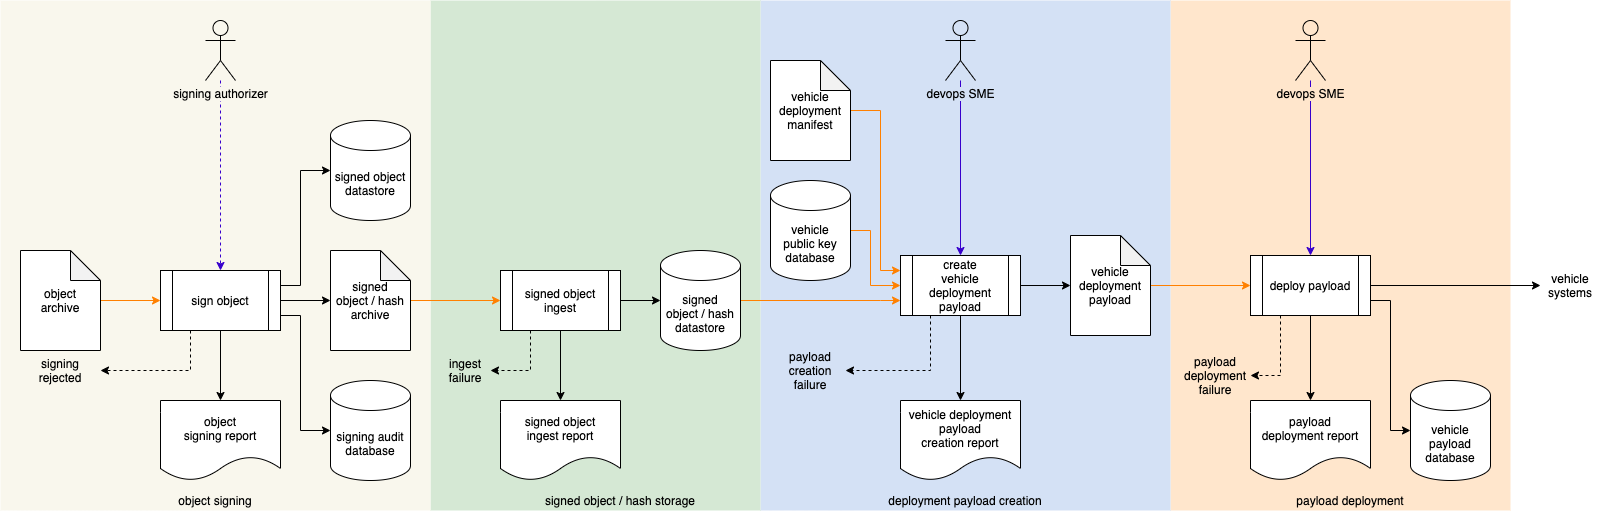

The diagram above was exported from draw.io. Its source (the exported page's mxGraphModel, read from the mxfile embedded in the PNG):
<mxGraphModel dx="4079" dy="2597" grid="1" gridSize="10" guides="1" tooltips="1" connect="1" arrows="1" fold="1" page="0" pageScale="1" pageWidth="850" pageHeight="1100" math="0" shadow="0">
  <root>
    <mxCell id="0" />
    <mxCell id="1" parent="0" />
    <mxCell id="6CrDQaZrptiHlMrCUkV0-20" value="" style="rounded=0;whiteSpace=wrap;html=1;fillColor=#ffe6cc;strokeColor=none;" parent="1" vertex="1">
      <mxGeometry x="-1130" y="-1430" width="340" height="510" as="geometry" />
    </mxCell>
    <mxCell id="J01uXUBwh0j1N3b9HebX-6" value="" style="rounded=0;whiteSpace=wrap;html=1;strokeColor=none;fillColor=#D4E1F5;" parent="1" vertex="1">
      <mxGeometry x="-1540" y="-1430" width="410" height="510" as="geometry" />
    </mxCell>
    <mxCell id="IYFF-rZwIx-oNjkb489E-1" value="vehicle payload database" style="shape=cylinder3;whiteSpace=wrap;html=1;boundedLbl=1;backgroundOutline=1;size=15;" parent="1" vertex="1">
      <mxGeometry x="-890" y="-1050" width="80" height="100" as="geometry" />
    </mxCell>
    <mxCell id="J01uXUBwh0j1N3b9HebX-4" value="" style="rounded=0;whiteSpace=wrap;html=1;strokeColor=none;fillColor=#D5E8D4;" parent="1" vertex="1">
      <mxGeometry x="-1870" y="-1430" width="330" height="510" as="geometry" />
    </mxCell>
    <mxCell id="J01uXUBwh0j1N3b9HebX-5" value="" style="rounded=0;whiteSpace=wrap;html=1;fillColor=#f9f7ed;strokeColor=none;" parent="1" vertex="1">
      <mxGeometry x="-2300" y="-1430" width="430" height="510" as="geometry" />
    </mxCell>
    <mxCell id="db3MNwc5aLGeDNZlsfTl-1" value="object&lt;br&gt;signing report" style="shape=document;whiteSpace=wrap;html=1;boundedLbl=1;" parent="1" vertex="1">
      <mxGeometry x="-2140" y="-1030" width="120" height="80" as="geometry" />
    </mxCell>
    <mxCell id="db3MNwc5aLGeDNZlsfTl-3" style="edgeStyle=orthogonalEdgeStyle;rounded=0;orthogonalLoop=1;jettySize=auto;html=1;entryX=0;entryY=0.5;entryDx=0;entryDy=0;entryPerimeter=0;" parent="1" source="db3MNwc5aLGeDNZlsfTl-4" target="db3MNwc5aLGeDNZlsfTl-20" edge="1">
      <mxGeometry relative="1" as="geometry" />
    </mxCell>
    <mxCell id="6CrDQaZrptiHlMrCUkV0-29" style="edgeStyle=orthogonalEdgeStyle;rounded=0;orthogonalLoop=1;jettySize=auto;html=1;exitX=0.25;exitY=1;exitDx=0;exitDy=0;dashed=1;entryX=1;entryY=0.5;entryDx=0;entryDy=0;" parent="1" source="db3MNwc5aLGeDNZlsfTl-4" target="6CrDQaZrptiHlMrCUkV0-28" edge="1">
      <mxGeometry relative="1" as="geometry">
        <Array as="points">
          <mxPoint x="-1370" y="-1060" />
        </Array>
      </mxGeometry>
    </mxCell>
    <mxCell id="db3MNwc5aLGeDNZlsfTl-4" value="create&lt;br&gt;vehicle deployment payload" style="shape=process;whiteSpace=wrap;html=1;backgroundOutline=1;" parent="1" vertex="1">
      <mxGeometry x="-1400" y="-1175" width="120" height="60" as="geometry" />
    </mxCell>
    <mxCell id="db3MNwc5aLGeDNZlsfTl-8" value="" style="edgeStyle=orthogonalEdgeStyle;rounded=0;orthogonalLoop=1;jettySize=auto;html=1;entryX=0.5;entryY=0;entryDx=0;entryDy=0;fillColor=#6a00ff;strokeColor=#3700CC;dashed=1;" parent="1" source="db3MNwc5aLGeDNZlsfTl-11" target="db3MNwc5aLGeDNZlsfTl-44" edge="1">
      <mxGeometry x="0.6471" relative="1" as="geometry">
        <mxPoint x="-2210" y="-1200" as="targetPoint" />
        <mxPoint as="offset" />
      </mxGeometry>
    </mxCell>
    <mxCell id="db3MNwc5aLGeDNZlsfTl-11" value="&lt;span style=&quot;background-color: rgb(249 , 247 , 237)&quot;&gt;signing authorizer&lt;/span&gt;" style="shape=umlActor;verticalLabelPosition=bottom;labelBackgroundColor=#ffffff;verticalAlign=top;html=1;outlineConnect=0;fillColor=none;" parent="1" vertex="1">
      <mxGeometry x="-2095" y="-1410" width="30" height="60" as="geometry" />
    </mxCell>
    <mxCell id="6CrDQaZrptiHlMrCUkV0-3" style="edgeStyle=orthogonalEdgeStyle;rounded=0;orthogonalLoop=1;jettySize=auto;html=1;entryX=0;entryY=0.5;entryDx=0;entryDy=0;entryPerimeter=0;exitX=1;exitY=0.25;exitDx=0;exitDy=0;" parent="1" source="db3MNwc5aLGeDNZlsfTl-44" target="6CrDQaZrptiHlMrCUkV0-2" edge="1">
      <mxGeometry relative="1" as="geometry">
        <Array as="points">
          <mxPoint x="-2000" y="-1145" />
          <mxPoint x="-2000" y="-1260" />
        </Array>
      </mxGeometry>
    </mxCell>
    <mxCell id="6CrDQaZrptiHlMrCUkV0-10" style="edgeStyle=orthogonalEdgeStyle;rounded=0;orthogonalLoop=1;jettySize=auto;html=1;entryX=0;entryY=0.5;entryDx=0;entryDy=0;fillColor=#fa6800;strokeColor=#FF8000;" parent="1" source="db3MNwc5aLGeDNZlsfTl-18" target="6CrDQaZrptiHlMrCUkV0-8" edge="1">
      <mxGeometry relative="1" as="geometry" />
    </mxCell>
    <mxCell id="db3MNwc5aLGeDNZlsfTl-18" value="signed&lt;br&gt;object / hash&lt;br&gt;archive" style="shape=note;whiteSpace=wrap;html=1;backgroundOutline=1;darkOpacity=0.05;" parent="1" vertex="1">
      <mxGeometry x="-1970" y="-1180" width="80" height="100" as="geometry" />
    </mxCell>
    <mxCell id="db3MNwc5aLGeDNZlsfTl-19" style="edgeStyle=orthogonalEdgeStyle;rounded=0;orthogonalLoop=1;jettySize=auto;html=1;entryX=0;entryY=0.5;entryDx=0;entryDy=0;fillColor=#fa6800;strokeColor=#FF8000;" parent="1" source="db3MNwc5aLGeDNZlsfTl-20" target="db3MNwc5aLGeDNZlsfTl-24" edge="1">
      <mxGeometry relative="1" as="geometry" />
    </mxCell>
    <mxCell id="db3MNwc5aLGeDNZlsfTl-20" value="vehicle deployment payload" style="shape=note;whiteSpace=wrap;html=1;backgroundOutline=1;darkOpacity=0.05;" parent="1" vertex="1">
      <mxGeometry x="-1230" y="-1195" width="80" height="100" as="geometry" />
    </mxCell>
    <mxCell id="db3MNwc5aLGeDNZlsfTl-21" style="edgeStyle=orthogonalEdgeStyle;rounded=0;orthogonalLoop=1;jettySize=auto;html=1;entryX=0;entryY=0.5;entryDx=0;entryDy=0;" parent="1" source="db3MNwc5aLGeDNZlsfTl-24" target="6CrDQaZrptiHlMrCUkV0-25" edge="1">
      <mxGeometry relative="1" as="geometry">
        <mxPoint x="-750" y="-1142" as="targetPoint" />
      </mxGeometry>
    </mxCell>
    <mxCell id="db3MNwc5aLGeDNZlsfTl-22" style="edgeStyle=orthogonalEdgeStyle;rounded=0;orthogonalLoop=1;jettySize=auto;html=1;entryX=0.5;entryY=0;entryDx=0;entryDy=0;exitX=0.5;exitY=1;exitDx=0;exitDy=0;" parent="1" source="db3MNwc5aLGeDNZlsfTl-44" target="db3MNwc5aLGeDNZlsfTl-1" edge="1">
      <mxGeometry relative="1" as="geometry" />
    </mxCell>
    <mxCell id="IYFF-rZwIx-oNjkb489E-24" style="edgeStyle=orthogonalEdgeStyle;rounded=0;orthogonalLoop=1;jettySize=auto;html=1;entryX=0.5;entryY=0;entryDx=0;entryDy=0;" parent="1" source="db3MNwc5aLGeDNZlsfTl-24" target="IYFF-rZwIx-oNjkb489E-23" edge="1">
      <mxGeometry relative="1" as="geometry" />
    </mxCell>
    <mxCell id="6CrDQaZrptiHlMrCUkV0-24" style="edgeStyle=orthogonalEdgeStyle;rounded=0;orthogonalLoop=1;jettySize=auto;html=1;exitX=1;exitY=0.75;exitDx=0;exitDy=0;entryX=0;entryY=0.5;entryDx=0;entryDy=0;entryPerimeter=0;" parent="1" source="db3MNwc5aLGeDNZlsfTl-24" target="IYFF-rZwIx-oNjkb489E-1" edge="1">
      <mxGeometry relative="1" as="geometry" />
    </mxCell>
    <mxCell id="6CrDQaZrptiHlMrCUkV0-32" style="edgeStyle=orthogonalEdgeStyle;rounded=0;orthogonalLoop=1;jettySize=auto;html=1;exitX=0.25;exitY=1;exitDx=0;exitDy=0;entryX=1;entryY=0.5;entryDx=0;entryDy=0;dashed=1;" parent="1" source="db3MNwc5aLGeDNZlsfTl-24" target="6CrDQaZrptiHlMrCUkV0-30" edge="1">
      <mxGeometry relative="1" as="geometry" />
    </mxCell>
    <mxCell id="db3MNwc5aLGeDNZlsfTl-24" value="deploy payload" style="shape=process;whiteSpace=wrap;html=1;backgroundOutline=1;" parent="1" vertex="1">
      <mxGeometry x="-1050" y="-1175" width="120" height="60" as="geometry" />
    </mxCell>
    <mxCell id="db3MNwc5aLGeDNZlsfTl-43" style="edgeStyle=orthogonalEdgeStyle;rounded=0;orthogonalLoop=1;jettySize=auto;html=1;entryX=0;entryY=0.5;entryDx=0;entryDy=0;entryPerimeter=0;" parent="1" source="db3MNwc5aLGeDNZlsfTl-44" target="db3MNwc5aLGeDNZlsfTl-18" edge="1">
      <mxGeometry relative="1" as="geometry" />
    </mxCell>
    <mxCell id="IYFF-rZwIx-oNjkb489E-16" style="edgeStyle=orthogonalEdgeStyle;rounded=0;orthogonalLoop=1;jettySize=auto;html=1;exitX=0.25;exitY=1;exitDx=0;exitDy=0;entryX=1;entryY=0.5;entryDx=0;entryDy=0;dashed=1;" parent="1" source="db3MNwc5aLGeDNZlsfTl-44" target="IYFF-rZwIx-oNjkb489E-6" edge="1">
      <mxGeometry relative="1" as="geometry" />
    </mxCell>
    <mxCell id="6CrDQaZrptiHlMrCUkV0-4" style="edgeStyle=orthogonalEdgeStyle;rounded=0;orthogonalLoop=1;jettySize=auto;html=1;exitX=1;exitY=0.75;exitDx=0;exitDy=0;entryX=0;entryY=0.5;entryDx=0;entryDy=0;entryPerimeter=0;" parent="1" source="db3MNwc5aLGeDNZlsfTl-44" target="6CrDQaZrptiHlMrCUkV0-1" edge="1">
      <mxGeometry relative="1" as="geometry">
        <Array as="points">
          <mxPoint x="-2000" y="-1115" />
          <mxPoint x="-2000" y="-1000" />
        </Array>
      </mxGeometry>
    </mxCell>
    <mxCell id="db3MNwc5aLGeDNZlsfTl-44" value="sign object" style="shape=process;whiteSpace=wrap;html=1;backgroundOutline=1;" parent="1" vertex="1">
      <mxGeometry x="-2140" y="-1160" width="120" height="60" as="geometry" />
    </mxCell>
    <mxCell id="J01uXUBwh0j1N3b9HebX-7" value="object signing" style="text;html=1;strokeColor=none;fillColor=none;align=center;verticalAlign=middle;whiteSpace=wrap;rounded=0;" parent="1" vertex="1">
      <mxGeometry x="-2300" y="-940" width="430" height="20" as="geometry" />
    </mxCell>
    <mxCell id="J01uXUBwh0j1N3b9HebX-8" value="signed object / hash storage" style="text;html=1;strokeColor=none;fillColor=none;align=center;verticalAlign=middle;whiteSpace=wrap;rounded=0;" parent="1" vertex="1">
      <mxGeometry x="-1820" y="-940" width="280" height="20" as="geometry" />
    </mxCell>
    <mxCell id="J01uXUBwh0j1N3b9HebX-9" value="deployment payload creation" style="text;html=1;strokeColor=none;fillColor=none;align=center;verticalAlign=middle;whiteSpace=wrap;rounded=0;" parent="1" vertex="1">
      <mxGeometry x="-1540" y="-940" width="410" height="20" as="geometry" />
    </mxCell>
    <mxCell id="6CrDQaZrptiHlMrCUkV0-31" style="edgeStyle=orthogonalEdgeStyle;rounded=0;orthogonalLoop=1;jettySize=auto;html=1;entryX=0;entryY=0.5;entryDx=0;entryDy=0;fillColor=#fa6800;strokeColor=#FF8000;" parent="1" source="J01uXUBwh0j1N3b9HebX-14" target="db3MNwc5aLGeDNZlsfTl-44" edge="1">
      <mxGeometry relative="1" as="geometry" />
    </mxCell>
    <mxCell id="J01uXUBwh0j1N3b9HebX-14" value="object&lt;br&gt;archive" style="shape=note;whiteSpace=wrap;html=1;backgroundOutline=1;darkOpacity=0.05;" parent="1" vertex="1">
      <mxGeometry x="-2280" y="-1180" width="80" height="100" as="geometry" />
    </mxCell>
    <mxCell id="6CrDQaZrptiHlMrCUkV0-23" style="edgeStyle=orthogonalEdgeStyle;rounded=0;orthogonalLoop=1;jettySize=auto;html=1;fillColor=#6a00ff;strokeColor=#3700CC;" parent="1" source="IYFF-rZwIx-oNjkb489E-5" target="db3MNwc5aLGeDNZlsfTl-24" edge="1">
      <mxGeometry relative="1" as="geometry" />
    </mxCell>
    <mxCell id="IYFF-rZwIx-oNjkb489E-5" value="&lt;span style=&quot;background-color: rgb(255 , 230 , 204)&quot;&gt;devops SME&lt;/span&gt;" style="shape=umlActor;verticalLabelPosition=bottom;labelBackgroundColor=#ffffff;verticalAlign=top;html=1;outlineConnect=0;fillColor=none;" parent="1" vertex="1">
      <mxGeometry x="-1005" y="-1410" width="30" height="60" as="geometry" />
    </mxCell>
    <mxCell id="IYFF-rZwIx-oNjkb489E-6" value="signing rejected" style="text;html=1;strokeColor=none;fillColor=none;align=center;verticalAlign=middle;whiteSpace=wrap;rounded=0;" parent="1" vertex="1">
      <mxGeometry x="-2280" y="-1080" width="80" height="40" as="geometry" />
    </mxCell>
    <mxCell id="IYFF-rZwIx-oNjkb489E-22" style="edgeStyle=orthogonalEdgeStyle;rounded=0;orthogonalLoop=1;jettySize=auto;html=1;fillColor=#6a00ff;strokeColor=#3700CC;" parent="1" source="IYFF-rZwIx-oNjkb489E-17" target="db3MNwc5aLGeDNZlsfTl-4" edge="1">
      <mxGeometry relative="1" as="geometry" />
    </mxCell>
    <mxCell id="IYFF-rZwIx-oNjkb489E-17" value="&lt;span style=&quot;background-color: rgb(212 , 225 , 245)&quot;&gt;devops SME&lt;/span&gt;" style="shape=umlActor;verticalLabelPosition=bottom;labelBackgroundColor=#ffffff;verticalAlign=top;html=1;outlineConnect=0;fillColor=none;" parent="1" vertex="1">
      <mxGeometry x="-1355" y="-1410" width="30" height="60" as="geometry" />
    </mxCell>
    <mxCell id="IYFF-rZwIx-oNjkb489E-20" value="vehicle deployment payload&lt;br&gt;creation report" style="shape=document;whiteSpace=wrap;html=1;boundedLbl=1;" parent="1" vertex="1">
      <mxGeometry x="-1400" y="-1030" width="120" height="80" as="geometry" />
    </mxCell>
    <mxCell id="IYFF-rZwIx-oNjkb489E-21" style="edgeStyle=orthogonalEdgeStyle;rounded=0;orthogonalLoop=1;jettySize=auto;html=1;entryX=0.5;entryY=0;entryDx=0;entryDy=0;exitX=0.5;exitY=1;exitDx=0;exitDy=0;" parent="1" source="db3MNwc5aLGeDNZlsfTl-4" target="IYFF-rZwIx-oNjkb489E-20" edge="1">
      <mxGeometry relative="1" as="geometry">
        <mxPoint x="-1340" y="-1100" as="sourcePoint" />
      </mxGeometry>
    </mxCell>
    <mxCell id="IYFF-rZwIx-oNjkb489E-23" value="payload&lt;br&gt;deployment report" style="shape=document;whiteSpace=wrap;html=1;boundedLbl=1;" parent="1" vertex="1">
      <mxGeometry x="-1050" y="-1030" width="120" height="80" as="geometry" />
    </mxCell>
    <mxCell id="6CrDQaZrptiHlMrCUkV0-1" value="signing audit database" style="shape=cylinder3;whiteSpace=wrap;html=1;boundedLbl=1;backgroundOutline=1;size=15;" parent="1" vertex="1">
      <mxGeometry x="-1970" y="-1050" width="80" height="100" as="geometry" />
    </mxCell>
    <mxCell id="6CrDQaZrptiHlMrCUkV0-2" value="signed object datastore" style="shape=cylinder3;whiteSpace=wrap;html=1;boundedLbl=1;backgroundOutline=1;size=15;" parent="1" vertex="1">
      <mxGeometry x="-1970" y="-1310" width="80" height="100" as="geometry" />
    </mxCell>
    <mxCell id="6CrDQaZrptiHlMrCUkV0-11" style="edgeStyle=orthogonalEdgeStyle;rounded=0;orthogonalLoop=1;jettySize=auto;html=1;entryX=0;entryY=0.75;entryDx=0;entryDy=0;fillColor=#fa6800;strokeColor=#FF8000;" parent="1" source="6CrDQaZrptiHlMrCUkV0-5" target="db3MNwc5aLGeDNZlsfTl-4" edge="1">
      <mxGeometry relative="1" as="geometry">
        <mxPoint x="-1420" y="-800" as="targetPoint" />
        <Array as="points">
          <mxPoint x="-1420" y="-1130" />
          <mxPoint x="-1420" y="-1130" />
        </Array>
      </mxGeometry>
    </mxCell>
    <mxCell id="6CrDQaZrptiHlMrCUkV0-5" value="signed&lt;br&gt;object / hash datastore" style="shape=cylinder3;whiteSpace=wrap;html=1;boundedLbl=1;backgroundOutline=1;size=15;" parent="1" vertex="1">
      <mxGeometry x="-1640" y="-1180" width="80" height="100" as="geometry" />
    </mxCell>
    <mxCell id="6CrDQaZrptiHlMrCUkV0-6" style="edgeStyle=orthogonalEdgeStyle;rounded=0;orthogonalLoop=1;jettySize=auto;html=1;entryX=0;entryY=0.5;entryDx=0;entryDy=0;entryPerimeter=0;" parent="1" source="6CrDQaZrptiHlMrCUkV0-8" edge="1">
      <mxGeometry relative="1" as="geometry">
        <mxPoint x="-1640" y="-1130" as="targetPoint" />
      </mxGeometry>
    </mxCell>
    <mxCell id="6CrDQaZrptiHlMrCUkV0-7" style="edgeStyle=orthogonalEdgeStyle;rounded=0;orthogonalLoop=1;jettySize=auto;html=1;entryX=0.5;entryY=0;entryDx=0;entryDy=0;exitX=0.5;exitY=1;exitDx=0;exitDy=0;" parent="1" source="6CrDQaZrptiHlMrCUkV0-8" target="6CrDQaZrptiHlMrCUkV0-9" edge="1">
      <mxGeometry relative="1" as="geometry" />
    </mxCell>
    <mxCell id="6CrDQaZrptiHlMrCUkV0-27" style="edgeStyle=orthogonalEdgeStyle;rounded=0;orthogonalLoop=1;jettySize=auto;html=1;exitX=0.25;exitY=1;exitDx=0;exitDy=0;dashed=1;entryX=1;entryY=0.5;entryDx=0;entryDy=0;" parent="1" source="6CrDQaZrptiHlMrCUkV0-8" target="6CrDQaZrptiHlMrCUkV0-26" edge="1">
      <mxGeometry relative="1" as="geometry">
        <Array as="points">
          <mxPoint x="-1770" y="-1060" />
        </Array>
      </mxGeometry>
    </mxCell>
    <mxCell id="6CrDQaZrptiHlMrCUkV0-8" value="signed object ingest" style="shape=process;whiteSpace=wrap;html=1;backgroundOutline=1;" parent="1" vertex="1">
      <mxGeometry x="-1800" y="-1160" width="120" height="60" as="geometry" />
    </mxCell>
    <mxCell id="6CrDQaZrptiHlMrCUkV0-9" value="signed object&lt;br&gt;ingest report" style="shape=document;whiteSpace=wrap;html=1;boundedLbl=1;" parent="1" vertex="1">
      <mxGeometry x="-1800" y="-1030" width="120" height="80" as="geometry" />
    </mxCell>
    <mxCell id="6CrDQaZrptiHlMrCUkV0-13" style="edgeStyle=orthogonalEdgeStyle;rounded=0;orthogonalLoop=1;jettySize=auto;html=1;entryX=0;entryY=0.5;entryDx=0;entryDy=0;exitX=1;exitY=0.5;exitDx=0;exitDy=0;exitPerimeter=0;fillColor=#fa6800;strokeColor=#FF8000;" parent="1" source="6CrDQaZrptiHlMrCUkV0-12" target="db3MNwc5aLGeDNZlsfTl-4" edge="1">
      <mxGeometry relative="1" as="geometry">
        <Array as="points">
          <mxPoint x="-1430" y="-1200" />
          <mxPoint x="-1430" y="-1145" />
        </Array>
      </mxGeometry>
    </mxCell>
    <mxCell id="6CrDQaZrptiHlMrCUkV0-12" value="vehicle&lt;br&gt;public key&lt;br&gt;database" style="shape=cylinder3;whiteSpace=wrap;html=1;boundedLbl=1;backgroundOutline=1;size=15;" parent="1" vertex="1">
      <mxGeometry x="-1530" y="-1250" width="80" height="100" as="geometry" />
    </mxCell>
    <mxCell id="6CrDQaZrptiHlMrCUkV0-16" style="edgeStyle=orthogonalEdgeStyle;rounded=0;orthogonalLoop=1;jettySize=auto;html=1;entryX=0;entryY=0.25;entryDx=0;entryDy=0;fillColor=#fa6800;strokeColor=#FF8000;" parent="1" source="6CrDQaZrptiHlMrCUkV0-15" target="db3MNwc5aLGeDNZlsfTl-4" edge="1">
      <mxGeometry relative="1" as="geometry">
        <mxPoint x="-1230" y="-1540" as="targetPoint" />
        <Array as="points">
          <mxPoint x="-1420" y="-1320" />
          <mxPoint x="-1420" y="-1160" />
        </Array>
      </mxGeometry>
    </mxCell>
    <mxCell id="6CrDQaZrptiHlMrCUkV0-15" value="vehicle deployment manifest" style="shape=note;whiteSpace=wrap;html=1;backgroundOutline=1;darkOpacity=0.05;" parent="1" vertex="1">
      <mxGeometry x="-1530" y="-1370" width="80" height="100" as="geometry" />
    </mxCell>
    <mxCell id="6CrDQaZrptiHlMrCUkV0-21" value="payload deployment" style="text;html=1;strokeColor=none;fillColor=none;align=center;verticalAlign=middle;whiteSpace=wrap;rounded=0;" parent="1" vertex="1">
      <mxGeometry x="-1130" y="-940" width="360" height="20" as="geometry" />
    </mxCell>
    <mxCell id="6CrDQaZrptiHlMrCUkV0-25" value="vehicle systems" style="text;html=1;strokeColor=none;fillColor=none;align=center;verticalAlign=middle;whiteSpace=wrap;rounded=0;" parent="1" vertex="1">
      <mxGeometry x="-760" y="-1165" width="60" height="40" as="geometry" />
    </mxCell>
    <mxCell id="6CrDQaZrptiHlMrCUkV0-26" value="ingest&lt;br&gt;failure" style="text;html=1;strokeColor=none;fillColor=none;align=center;verticalAlign=middle;whiteSpace=wrap;rounded=0;" parent="1" vertex="1">
      <mxGeometry x="-1860" y="-1080" width="50" height="40" as="geometry" />
    </mxCell>
    <mxCell id="6CrDQaZrptiHlMrCUkV0-28" value="payload&lt;br&gt;creation&lt;br&gt;failure" style="text;html=1;strokeColor=none;fillColor=none;align=center;verticalAlign=middle;whiteSpace=wrap;rounded=0;" parent="1" vertex="1">
      <mxGeometry x="-1525" y="-1085" width="70" height="50" as="geometry" />
    </mxCell>
    <mxCell id="6CrDQaZrptiHlMrCUkV0-30" value="payload&lt;br&gt;deployment&lt;br&gt;failure" style="text;html=1;strokeColor=none;fillColor=none;align=center;verticalAlign=middle;whiteSpace=wrap;rounded=0;" parent="1" vertex="1">
      <mxGeometry x="-1120" y="-1080" width="70" height="50" as="geometry" />
    </mxCell>
  </root>
</mxGraphModel>